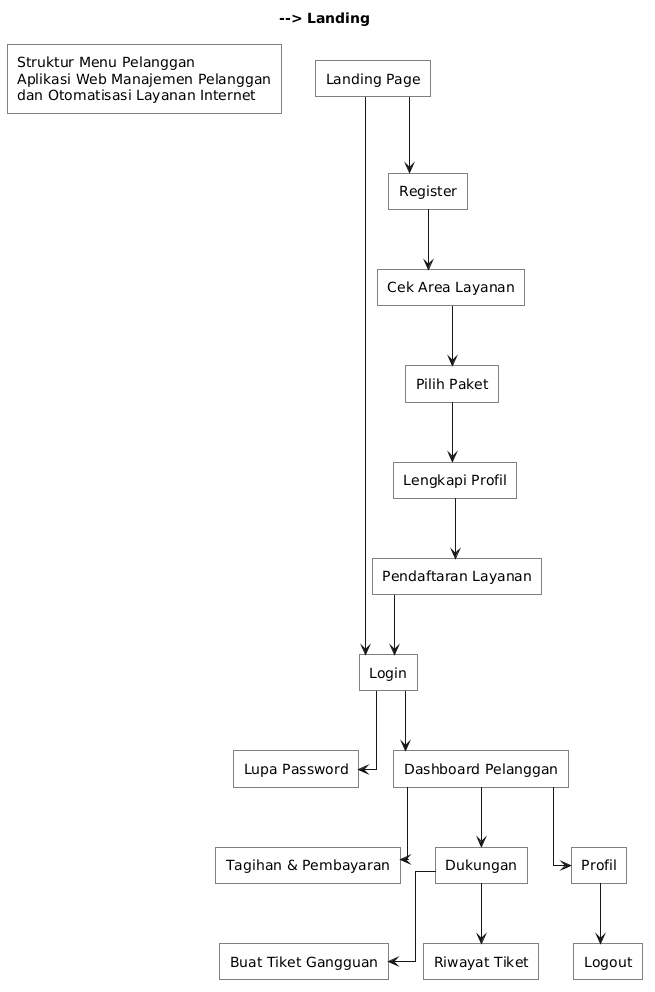

The diagram above was rendered by PlantUML. Its source (embedded in the PNG):
@startuml
title Perancangan Struktur Menu Pelanggan

skinparam backgroundColor white
skinparam shadowing false
skinparam defaultFontName "Times New Roman"
skinparam rectangle {
  BackgroundColor white
  BorderColor black
  FontColor black
  RoundCorner 0
}
skinparam linetype ortho
top to bottom direction

rectangle "Struktur Menu Pelanggan\nAplikasi Web Manajemen Pelanggan\ndan Otomatisasi Layanan Internet" as Title

rectangle "Landing Page" as Landing
rectangle "Login" as Login
rectangle "Register" as Register
rectangle "Lupa Password" as Forgot

rectangle "Cek Area Layanan" as Coverage
rectangle "Pilih Paket" as SelectPackage
rectangle "Lengkapi Profil" as CompleteProfile
rectangle "Pendaftaran Layanan" as Registration

rectangle "Dashboard Pelanggan" as Dashboard
rectangle "Tagihan & Pembayaran" as Billing
rectangle "Dukungan" as Support
rectangle "Buat Tiket Gangguan" as CreateTicket
rectangle "Riwayat Tiket" as TicketHistory
rectangle "Profil" as Profile
rectangle "Logout" as Logout

Title --> Landing
Landing --> Login
Landing --> Register

Login --> Forgot
Login --> Dashboard

Register --> Coverage
Coverage --> SelectPackage
SelectPackage --> CompleteProfile
CompleteProfile --> Registration
Registration --> Login

Dashboard --> Billing
Dashboard --> Support
Support --> CreateTicket
Support --> TicketHistory
Dashboard --> Profile
Profile --> Logout
@enduml